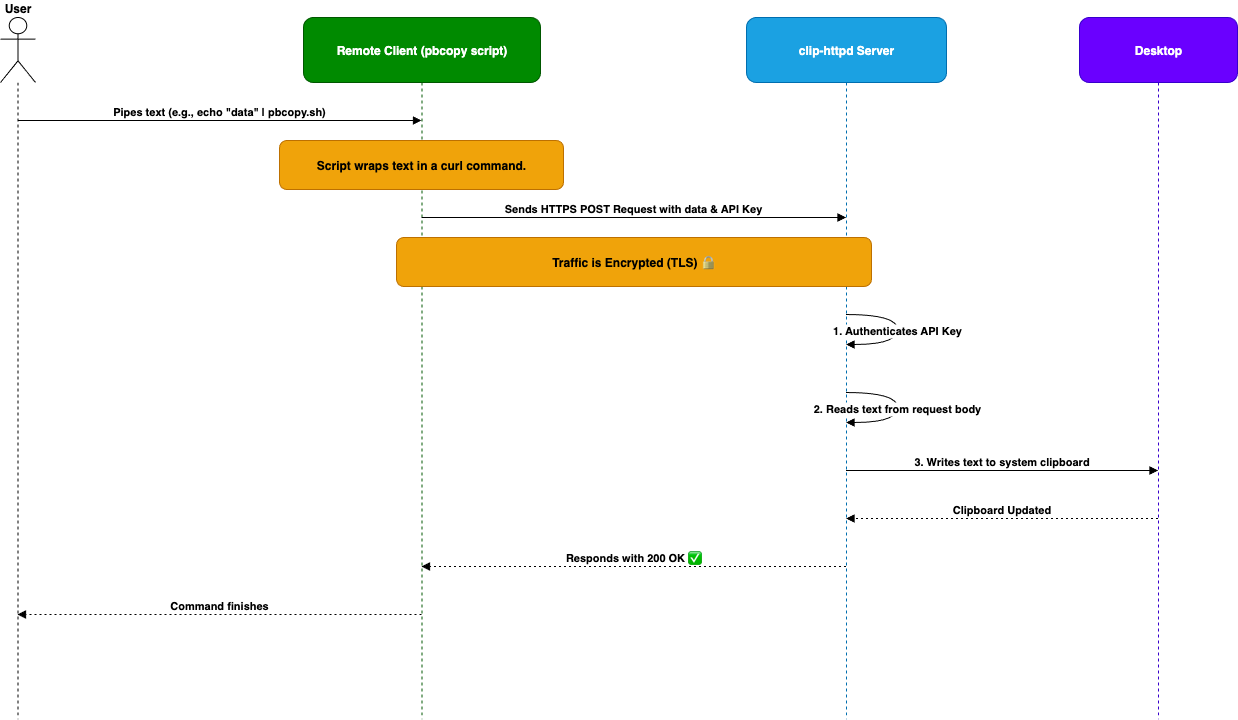

The diagram above was exported from draw.io. Its source (the exported page's mxGraphModel, read from the mxfile embedded in the PNG):
<mxGraphModel dx="2050" dy="1138" grid="1" gridSize="10" guides="1" tooltips="1" connect="1" arrows="1" fold="1" page="1" pageScale="1" pageWidth="850" pageHeight="1100" math="0" shadow="0">
  <root>
    <mxCell id="0" />
    <mxCell id="1" parent="0" />
    <mxCell id="p6EFDfejbq3INHstG2h7-1" value="User" style="shape=umlLifeline;perimeter=lifelinePerimeter;whiteSpace=wrap;container=1;dropTarget=0;collapsible=0;recursiveResize=0;outlineConnect=0;portConstraint=eastwest;newEdgeStyle={&quot;edgeStyle&quot;:&quot;elbowEdgeStyle&quot;,&quot;elbow&quot;:&quot;vertical&quot;,&quot;curved&quot;:0,&quot;rounded&quot;:0};participant=umlActor;verticalAlign=bottom;labelPosition=center;verticalLabelPosition=top;align=center;size=65;fontStyle=1" parent="1" vertex="1">
      <mxGeometry x="20" y="20" width="35" height="702" as="geometry" />
    </mxCell>
    <mxCell id="p6EFDfejbq3INHstG2h7-2" value="Remote Client (pbcopy script)" style="shape=umlLifeline;perimeter=lifelinePerimeter;whiteSpace=wrap;container=1;dropTarget=0;collapsible=0;recursiveResize=0;outlineConnect=0;portConstraint=eastwest;newEdgeStyle={&quot;edgeStyle&quot;:&quot;elbowEdgeStyle&quot;,&quot;elbow&quot;:&quot;vertical&quot;,&quot;curved&quot;:0,&quot;rounded&quot;:0};size=65;rounded=1;fillColor=#008a00;fontColor=#ffffff;strokeColor=#005700;fontStyle=1" parent="1" vertex="1">
      <mxGeometry x="323" y="20" width="237" height="702" as="geometry" />
    </mxCell>
    <mxCell id="p6EFDfejbq3INHstG2h7-3" value="clip-httpd Server" style="shape=umlLifeline;perimeter=lifelinePerimeter;whiteSpace=wrap;container=1;dropTarget=0;collapsible=0;recursiveResize=0;outlineConnect=0;portConstraint=eastwest;newEdgeStyle={&quot;edgeStyle&quot;:&quot;elbowEdgeStyle&quot;,&quot;elbow&quot;:&quot;vertical&quot;,&quot;curved&quot;:0,&quot;rounded&quot;:0};size=65;rounded=1;fillColor=#1ba1e2;fontColor=#ffffff;strokeColor=#006EAF;fontStyle=1" parent="1" vertex="1">
      <mxGeometry x="766" y="20" width="200" height="702" as="geometry" />
    </mxCell>
    <mxCell id="p6EFDfejbq3INHstG2h7-4" value="Desktop" style="shape=umlLifeline;perimeter=lifelinePerimeter;whiteSpace=wrap;container=1;dropTarget=0;collapsible=0;recursiveResize=0;outlineConnect=0;portConstraint=eastwest;newEdgeStyle={&quot;edgeStyle&quot;:&quot;elbowEdgeStyle&quot;,&quot;elbow&quot;:&quot;vertical&quot;,&quot;curved&quot;:0,&quot;rounded&quot;:0};size=65;fontStyle=1;rounded=1;fillColor=#6a00ff;fontColor=#ffffff;strokeColor=#3700CC;" parent="1" vertex="1">
      <mxGeometry x="1099" y="20" width="158" height="702" as="geometry" />
    </mxCell>
    <mxCell id="p6EFDfejbq3INHstG2h7-5" value="Pipes text (e.g., echo &quot;data&quot; | pbcopy.sh)" style="verticalAlign=bottom;edgeStyle=elbowEdgeStyle;elbow=vertical;curved=0;rounded=0;endArrow=block;fontStyle=1" parent="1" source="p6EFDfejbq3INHstG2h7-1" target="p6EFDfejbq3INHstG2h7-2" edge="1">
      <mxGeometry relative="1" as="geometry">
        <Array as="points">
          <mxPoint x="277" y="123" />
        </Array>
        <mxPoint as="offset" />
      </mxGeometry>
    </mxCell>
    <mxCell id="p6EFDfejbq3INHstG2h7-6" value="Sends HTTPS POST Request with data &amp; API Key" style="verticalAlign=bottom;edgeStyle=elbowEdgeStyle;elbow=vertical;curved=0;rounded=0;endArrow=block;fontStyle=1" parent="1" source="p6EFDfejbq3INHstG2h7-2" target="p6EFDfejbq3INHstG2h7-3" edge="1">
      <mxGeometry relative="1" as="geometry">
        <Array as="points">
          <mxPoint x="662" y="220" />
        </Array>
      </mxGeometry>
    </mxCell>
    <mxCell id="p6EFDfejbq3INHstG2h7-7" value="1. Authenticates API Key" style="curved=1;endArrow=block;rounded=0;fontStyle=1" parent="1" source="p6EFDfejbq3INHstG2h7-3" target="p6EFDfejbq3INHstG2h7-3" edge="1">
      <mxGeometry relative="1" as="geometry">
        <Array as="points">
          <mxPoint x="917" y="317" />
          <mxPoint x="917" y="347" />
        </Array>
      </mxGeometry>
    </mxCell>
    <mxCell id="p6EFDfejbq3INHstG2h7-8" value="2. Reads text from request body" style="curved=1;endArrow=block;rounded=0;fontStyle=1" parent="1" source="p6EFDfejbq3INHstG2h7-3" target="p6EFDfejbq3INHstG2h7-3" edge="1">
      <mxGeometry relative="1" as="geometry">
        <Array as="points">
          <mxPoint x="917" y="395" />
          <mxPoint x="917" y="425" />
        </Array>
      </mxGeometry>
    </mxCell>
    <mxCell id="p6EFDfejbq3INHstG2h7-9" value="3. Writes text to system clipboard" style="verticalAlign=bottom;edgeStyle=elbowEdgeStyle;elbow=vertical;curved=0;rounded=0;endArrow=block;fontStyle=1" parent="1" source="p6EFDfejbq3INHstG2h7-3" target="p6EFDfejbq3INHstG2h7-4" edge="1">
      <mxGeometry relative="1" as="geometry">
        <Array as="points">
          <mxPoint x="1031" y="473" />
        </Array>
      </mxGeometry>
    </mxCell>
    <mxCell id="p6EFDfejbq3INHstG2h7-10" value="Clipboard Updated" style="verticalAlign=bottom;edgeStyle=elbowEdgeStyle;elbow=vertical;curved=0;rounded=0;dashed=1;dashPattern=2 3;endArrow=block;fontStyle=1" parent="1" source="p6EFDfejbq3INHstG2h7-4" target="p6EFDfejbq3INHstG2h7-3" edge="1">
      <mxGeometry relative="1" as="geometry">
        <Array as="points">
          <mxPoint x="1034" y="521" />
        </Array>
      </mxGeometry>
    </mxCell>
    <mxCell id="p6EFDfejbq3INHstG2h7-11" value="Responds with 200 OK ✅" style="verticalAlign=bottom;edgeStyle=elbowEdgeStyle;elbow=vertical;curved=0;rounded=0;dashed=1;dashPattern=2 3;endArrow=block;fontStyle=1" parent="1" source="p6EFDfejbq3INHstG2h7-3" target="p6EFDfejbq3INHstG2h7-2" edge="1">
      <mxGeometry relative="1" as="geometry">
        <Array as="points">
          <mxPoint x="665" y="569" />
        </Array>
      </mxGeometry>
    </mxCell>
    <mxCell id="p6EFDfejbq3INHstG2h7-12" value="Command finishes" style="verticalAlign=bottom;edgeStyle=elbowEdgeStyle;elbow=vertical;curved=0;rounded=0;dashed=1;dashPattern=2 3;endArrow=block;fontStyle=1" parent="1" source="p6EFDfejbq3INHstG2h7-2" target="p6EFDfejbq3INHstG2h7-1" edge="1">
      <mxGeometry relative="1" as="geometry">
        <Array as="points">
          <mxPoint x="280" y="617" />
        </Array>
      </mxGeometry>
    </mxCell>
    <mxCell id="p6EFDfejbq3INHstG2h7-13" value="Script wraps text in a curl command." style="fillColor=#f0a30a;strokeColor=#BD7000;rounded=1;fontColor=#000000;fontStyle=1" parent="1" vertex="1">
      <mxGeometry x="299" y="143" width="284" height="49" as="geometry" />
    </mxCell>
    <mxCell id="p6EFDfejbq3INHstG2h7-14" value="Traffic is Encrypted (TLS) 🔒" style="fillColor=#f0a30a;strokeColor=#BD7000;rounded=1;fontColor=#000000;fontStyle=1" parent="1" vertex="1">
      <mxGeometry x="416" y="240" width="475" height="49" as="geometry" />
    </mxCell>
  </root>
</mxGraphModel>